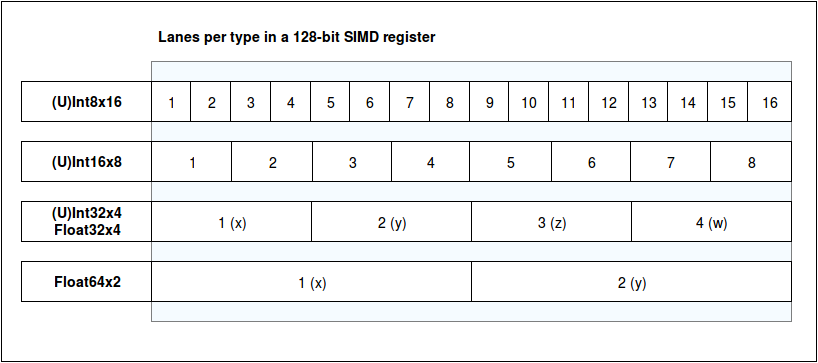

The diagram above was exported from draw.io. Its source (the exported page's mxGraphModel, read from the mxfile embedded in the PNG):
<mxGraphModel dx="1895" dy="598" grid="1" gridSize="10" guides="1" tooltips="1" connect="1" arrows="1" fold="1" page="1" pageScale="1" pageWidth="826" pageHeight="1169" background="#ffffff" math="0">
  <root>
    <mxCell id="0" />
    <mxCell id="1" parent="0" />
    <mxCell id="70" value="" style="whiteSpace=wrap;fontSize=14" parent="1" vertex="1">
      <mxGeometry x="-820" y="50" width="815" height="360" as="geometry" />
    </mxCell>
    <mxCell id="2" value="" style="whiteSpace=wrap;rounded=0;fillColor=#EDF8FF;opacity=50" parent="1" vertex="1">
      <mxGeometry x="-670" y="110" width="640" height="260" as="geometry" />
    </mxCell>
    <mxCell id="5" value="Lanes per type in a 128-bit SIMD register" style="text;align=center;verticalAlign=middle;fontStyle=1;fontSize=14" parent="1" vertex="1">
      <mxGeometry x="-670" y="65" width="290" height="40" as="geometry" />
    </mxCell>
    <mxCell id="8" value="(U)Int8x16" style="whiteSpace=wrap;fontSize=14;fontStyle=1" parent="1" vertex="1">
      <mxGeometry x="-800" y="130" width="130" height="40" as="geometry" />
    </mxCell>
    <mxCell id="12" value="1" style="whiteSpace=wrap;fontSize=14" parent="1" vertex="1">
      <mxGeometry x="-670" y="130" width="40" height="40" as="geometry" />
    </mxCell>
    <mxCell id="13" value="2" style="whiteSpace=wrap;fontSize=14" parent="1" vertex="1">
      <mxGeometry x="-631" y="130" width="41" height="40" as="geometry" />
    </mxCell>
    <mxCell id="14" value="3" style="whiteSpace=wrap;fontSize=14" parent="1" vertex="1">
      <mxGeometry x="-591" y="130" width="40" height="40" as="geometry" />
    </mxCell>
    <mxCell id="15" value="4" style="whiteSpace=wrap;fontSize=14" parent="1" vertex="1">
      <mxGeometry x="-551" y="130" width="40" height="40" as="geometry" />
    </mxCell>
    <mxCell id="16" value="5" style="whiteSpace=wrap;fontSize=14" parent="1" vertex="1">
      <mxGeometry x="-511" y="130" width="40" height="40" as="geometry" />
    </mxCell>
    <mxCell id="17" value="6" style="whiteSpace=wrap;fontSize=14" parent="1" vertex="1">
      <mxGeometry x="-472" y="130" width="40" height="40" as="geometry" />
    </mxCell>
    <mxCell id="18" value="7" style="whiteSpace=wrap;fontSize=14" parent="1" vertex="1">
      <mxGeometry x="-432" y="130" width="40" height="40" as="geometry" />
    </mxCell>
    <mxCell id="19" value="8" style="whiteSpace=wrap;fontSize=14" parent="1" vertex="1">
      <mxGeometry x="-392" y="130" width="40" height="40" as="geometry" />
    </mxCell>
    <mxCell id="20" value="9" style="whiteSpace=wrap;fontSize=14" parent="1" vertex="1">
      <mxGeometry x="-352" y="130" width="40" height="40" as="geometry" />
    </mxCell>
    <mxCell id="21" value="10" style="whiteSpace=wrap;fontSize=14" parent="1" vertex="1">
      <mxGeometry x="-313" y="130" width="40" height="40" as="geometry" />
    </mxCell>
    <mxCell id="22" value="11" style="whiteSpace=wrap;fontSize=14" parent="1" vertex="1">
      <mxGeometry x="-273" y="130" width="40" height="40" as="geometry" />
    </mxCell>
    <mxCell id="23" value="12" style="whiteSpace=wrap;fontSize=14" parent="1" vertex="1">
      <mxGeometry x="-233" y="130" width="40" height="40" as="geometry" />
    </mxCell>
    <mxCell id="24" value="13" style="whiteSpace=wrap;fontSize=14" parent="1" vertex="1">
      <mxGeometry x="-193" y="130" width="40" height="40" as="geometry" />
    </mxCell>
    <mxCell id="27" value="14" style="whiteSpace=wrap;fontSize=14" parent="1" vertex="1">
      <mxGeometry x="-154" y="130" width="40" height="40" as="geometry" />
    </mxCell>
    <mxCell id="28" value="15" style="whiteSpace=wrap;fontSize=14" parent="1" vertex="1">
      <mxGeometry x="-114" y="130" width="40" height="40" as="geometry" />
    </mxCell>
    <mxCell id="29" value="16" style="whiteSpace=wrap;fontSize=14;rotation=0" parent="1" vertex="1">
      <mxGeometry x="-74" y="130" width="44" height="40" as="geometry" />
    </mxCell>
    <mxCell id="34" value="" style="endArrow=none;fontSize=14" parent="1" source="8" target="12" edge="1">
      <mxGeometry relative="1" as="geometry" />
    </mxCell>
    <mxCell id="35" value="(U)Int16x8" style="whiteSpace=wrap;fontSize=14;fontStyle=1" parent="1" vertex="1">
      <mxGeometry x="-800" y="190" width="130" height="40" as="geometry" />
    </mxCell>
    <mxCell id="36" value="(U)Int32x4&#10;Float32x4" style="whiteSpace=wrap;fontSize=14;fontStyle=1" parent="1" vertex="1">
      <mxGeometry x="-800" y="250" width="130" height="40" as="geometry" />
    </mxCell>
    <mxCell id="37" value="Float64x2" style="whiteSpace=wrap;fontSize=14;fontStyle=1" parent="1" vertex="1">
      <mxGeometry x="-800" y="310" width="130" height="40" as="geometry" />
    </mxCell>
    <mxCell id="39" value="1" style="whiteSpace=wrap;fontSize=14" parent="1" vertex="1">
      <mxGeometry x="-670" y="190" width="81" height="40" as="geometry" />
    </mxCell>
    <mxCell id="50" value="2" style="whiteSpace=wrap;fontSize=14" parent="1" vertex="1">
      <mxGeometry x="-590" y="190" width="81" height="40" as="geometry" />
    </mxCell>
    <mxCell id="51" value="3" style="whiteSpace=wrap;fontSize=14" parent="1" vertex="1">
      <mxGeometry x="-509" y="190" width="80" height="40" as="geometry" />
    </mxCell>
    <mxCell id="52" value="4" style="whiteSpace=wrap;fontSize=14" parent="1" vertex="1">
      <mxGeometry x="-430" y="190" width="78" height="40" as="geometry" />
    </mxCell>
    <mxCell id="53" value="5" style="whiteSpace=wrap;fontSize=14" parent="1" vertex="1">
      <mxGeometry x="-352" y="190" width="82" height="40" as="geometry" />
    </mxCell>
    <mxCell id="54" value="6" style="whiteSpace=wrap;fontSize=14" parent="1" vertex="1">
      <mxGeometry x="-270" y="190" width="80" height="40" as="geometry" />
    </mxCell>
    <mxCell id="56" value="7" style="whiteSpace=wrap;fontSize=14" parent="1" vertex="1">
      <mxGeometry x="-191" y="190" width="80" height="40" as="geometry" />
    </mxCell>
    <mxCell id="59" value="8" style="whiteSpace=wrap;fontSize=14" parent="1" vertex="1">
      <mxGeometry x="-111" y="190" width="81" height="40" as="geometry" />
    </mxCell>
    <mxCell id="62" value="1 (x)" style="whiteSpace=wrap;fontSize=14" parent="1" vertex="1">
      <mxGeometry x="-670" y="250" width="160" height="40" as="geometry" />
    </mxCell>
    <mxCell id="63" value="2 (y)" style="whiteSpace=wrap;fontSize=14" parent="1" vertex="1">
      <mxGeometry x="-510" y="250" width="161" height="40" as="geometry" />
    </mxCell>
    <mxCell id="64" value="1 (x)" style="whiteSpace=wrap;fontSize=14" parent="1" vertex="1">
      <mxGeometry x="-670" y="310" width="321" height="40" as="geometry" />
    </mxCell>
    <mxCell id="65" value="2 (y)" style="whiteSpace=wrap;fontSize=14;rotation=0" parent="1" vertex="1">
      <mxGeometry x="-350" y="310" width="320" height="40" as="geometry" />
    </mxCell>
    <mxCell id="67" value="3 (z)" style="whiteSpace=wrap;fontSize=14" parent="1" vertex="1">
      <mxGeometry x="-350" y="250" width="160" height="40" as="geometry" />
    </mxCell>
    <mxCell id="68" value="4 (w)" style="whiteSpace=wrap;fontSize=14" parent="1" vertex="1">
      <mxGeometry x="-190" y="250" width="160" height="40" as="geometry" />
    </mxCell>
  </root>
</mxGraphModel>